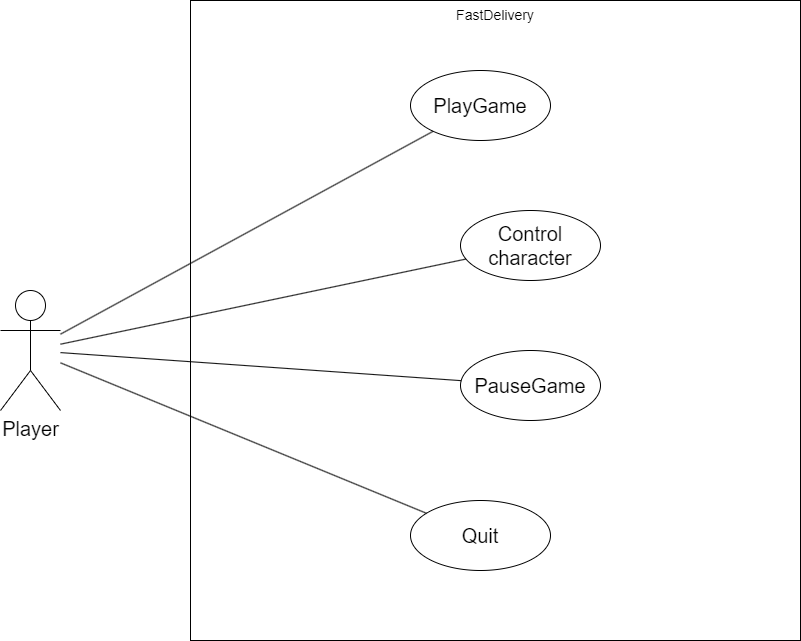

The diagram above was exported from draw.io. Its source (the exported page's mxGraphModel, read from the mxfile embedded in the PNG):
<mxGraphModel dx="1434" dy="836" grid="1" gridSize="10" guides="1" tooltips="1" connect="1" arrows="1" fold="1" page="1" pageScale="1" pageWidth="850" pageHeight="1100" math="0" shadow="0">
  <root>
    <mxCell id="0" />
    <mxCell id="1" parent="0" />
    <mxCell id="0TBy1uSMwZ3hOXcMFZeA-1" value="&lt;font style=&quot;font-size: 20px;&quot;&gt;Player&lt;/font&gt;&lt;div style=&quot;font-size: 20px;&quot;&gt;&lt;br&gt;&lt;/div&gt;" style="shape=umlActor;verticalLabelPosition=bottom;verticalAlign=top;html=1;outlineConnect=0;" vertex="1" parent="1">
      <mxGeometry x="370" y="320" width="60" height="120" as="geometry" />
    </mxCell>
    <mxCell id="0TBy1uSMwZ3hOXcMFZeA-10" value="" style="rounded=0;whiteSpace=wrap;html=1;" vertex="1" parent="1">
      <mxGeometry x="560" y="30" width="610" height="640" as="geometry" />
    </mxCell>
    <mxCell id="0TBy1uSMwZ3hOXcMFZeA-11" value="&lt;font style=&quot;font-size: 14px;&quot;&gt;FastDelivery&lt;/font&gt;" style="text;html=1;align=center;verticalAlign=middle;whiteSpace=wrap;rounded=0;" vertex="1" parent="1">
      <mxGeometry x="835" y="30" width="60" height="30" as="geometry" />
    </mxCell>
    <mxCell id="0TBy1uSMwZ3hOXcMFZeA-12" value="&lt;span style=&quot;font-size: 20px;&quot;&gt;PlayGame&lt;/span&gt;" style="ellipse;whiteSpace=wrap;html=1;" vertex="1" parent="1">
      <mxGeometry x="780" y="100" width="140" height="70" as="geometry" />
    </mxCell>
    <mxCell id="0TBy1uSMwZ3hOXcMFZeA-13" value="&lt;span style=&quot;font-size: 20px;&quot;&gt;Control character&lt;/span&gt;" style="ellipse;whiteSpace=wrap;html=1;" vertex="1" parent="1">
      <mxGeometry x="830" y="240" width="140" height="70" as="geometry" />
    </mxCell>
    <mxCell id="0TBy1uSMwZ3hOXcMFZeA-14" value="&lt;span style=&quot;font-size: 20px;&quot;&gt;PauseGame&lt;/span&gt;" style="ellipse;whiteSpace=wrap;html=1;" vertex="1" parent="1">
      <mxGeometry x="830" y="380" width="140" height="70" as="geometry" />
    </mxCell>
    <mxCell id="0TBy1uSMwZ3hOXcMFZeA-15" value="&lt;span style=&quot;font-size: 20px;&quot;&gt;Quit&lt;/span&gt;" style="ellipse;whiteSpace=wrap;html=1;" vertex="1" parent="1">
      <mxGeometry x="780" y="530" width="140" height="70" as="geometry" />
    </mxCell>
    <mxCell id="0TBy1uSMwZ3hOXcMFZeA-16" value="" style="endArrow=none;html=1;rounded=0;" edge="1" parent="1" source="0TBy1uSMwZ3hOXcMFZeA-1" target="0TBy1uSMwZ3hOXcMFZeA-12">
      <mxGeometry relative="1" as="geometry">
        <mxPoint x="340" y="400" as="sourcePoint" />
        <mxPoint x="500" y="400" as="targetPoint" />
      </mxGeometry>
    </mxCell>
    <mxCell id="0TBy1uSMwZ3hOXcMFZeA-17" value="" style="endArrow=none;html=1;rounded=0;" edge="1" parent="1" source="0TBy1uSMwZ3hOXcMFZeA-1" target="0TBy1uSMwZ3hOXcMFZeA-13">
      <mxGeometry relative="1" as="geometry">
        <mxPoint x="340" y="400" as="sourcePoint" />
        <mxPoint x="500" y="400" as="targetPoint" />
      </mxGeometry>
    </mxCell>
    <mxCell id="0TBy1uSMwZ3hOXcMFZeA-18" value="" style="endArrow=none;html=1;rounded=0;" edge="1" parent="1" source="0TBy1uSMwZ3hOXcMFZeA-1" target="0TBy1uSMwZ3hOXcMFZeA-14">
      <mxGeometry relative="1" as="geometry">
        <mxPoint x="340" y="400" as="sourcePoint" />
        <mxPoint x="500" y="400" as="targetPoint" />
      </mxGeometry>
    </mxCell>
    <mxCell id="0TBy1uSMwZ3hOXcMFZeA-19" value="" style="endArrow=none;html=1;rounded=0;" edge="1" parent="1" source="0TBy1uSMwZ3hOXcMFZeA-1" target="0TBy1uSMwZ3hOXcMFZeA-15">
      <mxGeometry relative="1" as="geometry">
        <mxPoint x="340" y="400" as="sourcePoint" />
        <mxPoint x="500" y="400" as="targetPoint" />
      </mxGeometry>
    </mxCell>
  </root>
</mxGraphModel>